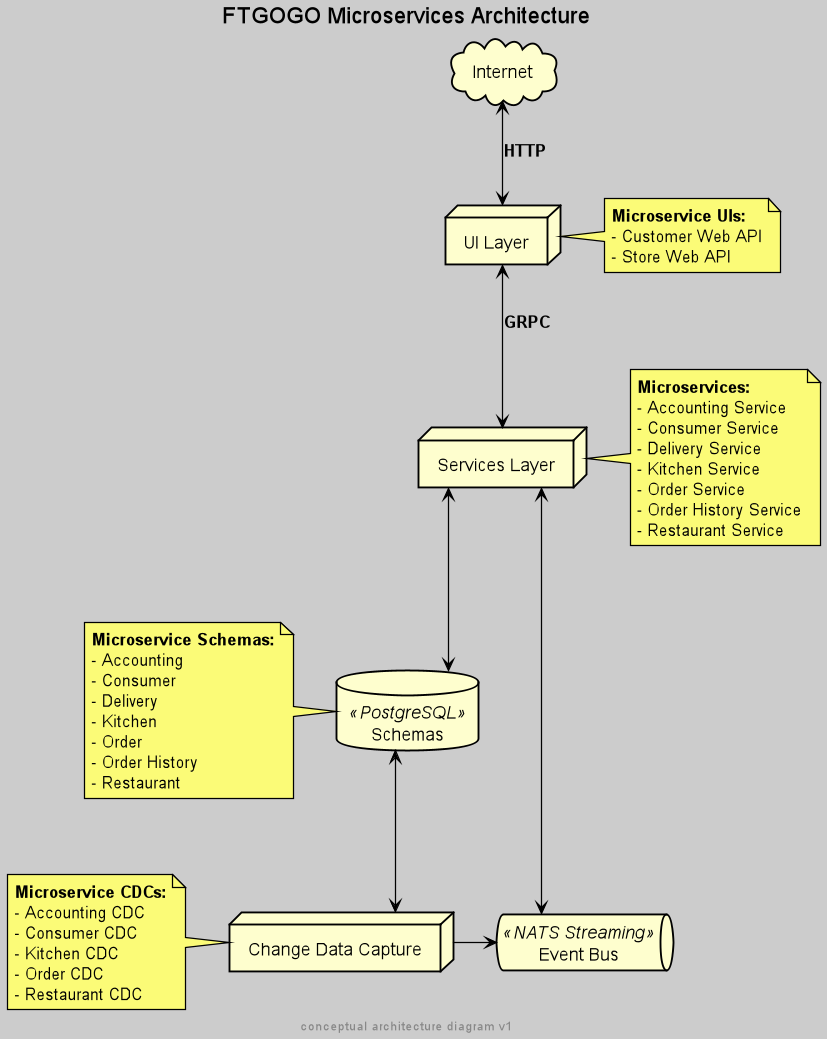

The diagram above was rendered by PlantUML. Its source (embedded in the PNG):
@startuml
skinparam linetype ortho
skinparam shadowing false
skinparam backgroundColor #ccc

skinparam ArrowColor black
skinparam ArrowFontStyle bold

skinparam queue {
  BorderColor black
}
skinparam note {
  BorderColor black
}

title "FTGOGO Microservices Architecture"

cloud "Internet" as net
node "UI Layer" as ui
node "Services Layer" as svc
database "Schemas" <<PostgreSQL>> as db
queue "Event Bus" <<NATS Streaming>> as events
node "Change Data Capture" as cdc

note right of ui
**Microservice UIs:**
- Customer Web API
- Store Web API
end note

note right of svc
**Microservices:**
- Accounting Service
- Consumer Service
- Delivery Service
- Kitchen Service
- Order Service
- Order History Service
- Restaurant Service
end note

note left of cdc
**Microservice CDCs:**
- Accounting CDC
- Consumer CDC
- Kitchen CDC
- Order CDC
- Restaurant CDC
end note

note left of db
**Microservice Schemas:**
- Accounting
- Consumer
- Delivery
- Kitchen
- Order
- Order History
- Restaurant
end note

net <--> ui: HTTP
ui <--> svc: GRPC
svc <--> db
db <--> cdc
cdc -> events
svc <---> events

footer conceptual architecture diagram v1

@enduml